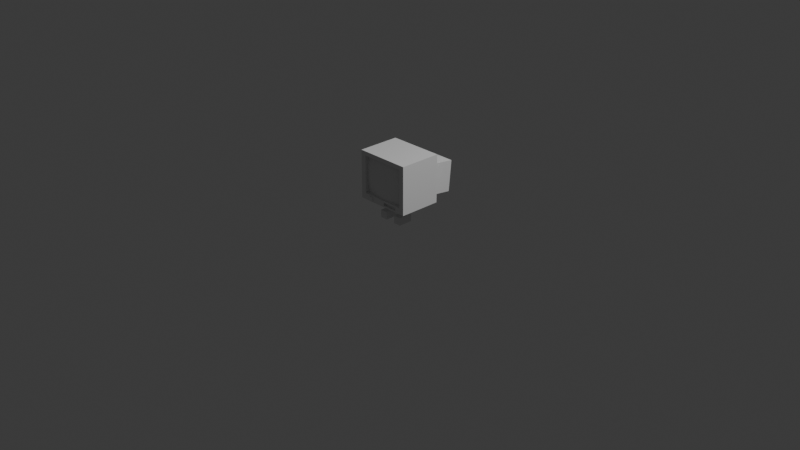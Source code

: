 # Source: 67.blend  (saved by Blender 5.2.45; exported with 4.5.12 LTS)
import bpy
from mathutils import Matrix  # noqa: F401  (used for matrix-valued properties, if any)

bpy.ops.wm.read_factory_settings(use_empty=True)
scene = bpy.context.scene
scene.name = 'Scene'

# ---- collections
col_collection = bpy.data.collections.new('Collection'); scene.collection.children.link(col_collection)

# ---- world
world_world = bpy.data.worlds.new('World'); scene.world = world_world
world_world.use_nodes = True; world_world.node_tree.nodes.clear()
_N = world_world.node_tree.nodes; _L = world_world.node_tree.links
n0 = _N.new('ShaderNodeOutputWorld'); n0.name = 'World Output'; n0.location = (200, 100)
n1 = _N.new('ShaderNodeBackground'); n1.name = 'Background'; n1.location = (-200, 100)
n1.inputs[0].default_value = (0.05088, 0.05088, 0.05088, 1.0)
_L.new(n1.outputs[0], n0.inputs[0])
n0.is_active_output = True
world_world.color = (0.05088, 0.05088, 0.05088)
world_world.sun_shadow_jitter_overblur = 0.0

# ---- cameras
cam_camera = bpy.data.cameras.new('Camera')
cam_camera.clip_end = 100.0
cam_camera.ortho_scale = 7.314

# ---- lights
light_light = bpy.data.lights.new('Light', 'POINT')
light_light.energy = 1000.0
light_light.shadow_soft_size = 0.1

# ---- meshes
me_cube_001 = bpy.data.meshes.new('Cube.001')
me_cube_001.from_pydata([(-0.2039, -0.2501, -0.1859), (-0.2039, -0.2501, 0.2053), (-0.25, 0.25, -0.25), (-0.25, 0.25, 0.25), (0.2039, -0.2501, -0.1859), (0.2039, -0.2501, 0.2053), (0.25, 0.25, -0.25), (0.25, 0.25, 0.25), (-0.25, -0.25, -0.25), (-0.25, -0.25, 0.25), (0.25, -0.25, 0.25), (0.25, -0.25, -0.25), (0.2039, -0.2024, -0.1859), (0.25, -0.25, -0.25), (0.2039, -0.2024, 0.2053), (-0.2039, -0.2024, 0.2053), (0.25, -0.25, -0.25), (-0.2039, -0.2024, -0.1859), (-0.2039, -0.2074, -0.13), (-0.2039, -0.2131, -0.07409), (-0.2039, -0.2163, -0.01821), (-0.2039, -0.2163, 0.03768), (-0.2039, -0.2131, 0.09357), (-0.2039, -0.2074, 0.1495), (0.1457, -0.2112, 0.2053), (0.08741, -0.2226, 0.2053), (0.02914, -0.2293, 0.2053), (-0.02914, -0.2293, 0.2053), (-0.08741, -0.2226, 0.2053), (-0.1457, -0.2112, 0.2053), (-0.1457, -0.2112, -0.1859), (-0.08741, -0.2226, -0.1859), (-0.02914, -0.2293, -0.1859), (0.02914, -0.2293, -0.1859), (0.08741, -0.2226, -0.1859), (0.1457, -0.2112, -0.1859), (0.2039, -0.2074, 0.1495), (0.2039, -0.2131, 0.09357), (0.2039, -0.2163, 0.03768), (0.2039, -0.2163, -0.01821), (0.2039, -0.2131, -0.07409), (0.2039, -0.2074, -0.13), (0.1457, -0.2239, -0.13), (0.08741, -0.2405, -0.13), (0.02914, -0.2496, -0.13), (-0.02914, -0.2496, -0.13), (-0.08741, -0.2405, -0.13), (-0.1457, -0.2239, -0.13), (0.1457, -0.2348, -0.07409), (0.08741, -0.256, -0.07409), (0.02914, -0.265, -0.07409), (-0.02914, -0.265, -0.07409), (-0.08741, -0.256, -0.07409), (-0.1457, -0.2348, -0.07409), (0.1457, -0.2402, -0.01821), (0.08741, -0.2621, -0.01821), (0.02914, -0.2724, -0.01821), (-0.02914, -0.2724, -0.01821), (-0.08741, -0.2621, -0.01821), (-0.1457, -0.2402, -0.01821), (0.1457, -0.2402, 0.03768), (0.08741, -0.2621, 0.03768), (0.02914, -0.2724, 0.03768), (-0.02914, -0.2724, 0.03768), (-0.08741, -0.2621, 0.03768), (-0.1457, -0.2402, 0.03768), (0.1457, -0.2348, 0.09357), (0.08741, -0.256, 0.09357), (0.02914, -0.265, 0.09357), (-0.02914, -0.265, 0.09357), (-0.08741, -0.256, 0.09357), (-0.1457, -0.2348, 0.09357), (0.1457, -0.2239, 0.1495), (0.08741, -0.2405, 0.1495), (0.02914, -0.2496, 0.1495), (-0.02914, -0.2496, 0.1495), (-0.08741, -0.2405, 0.1495), (-0.1457, -0.2239, 0.1495), (-0.1535, -0.2659, -0.2416), (-0.1535, -0.2659, -0.1958), (-0.1535, -0.2456, -0.2416), (-0.1535, -0.2456, -0.1958), (-0.1138, -0.2659, -0.2416), (-0.1138, -0.2659, -0.1958), (-0.1138, -0.2456, -0.2416), (-0.1138, -0.2456, -0.1958), (-0.1874, 0.5226, -0.231), (-0.1874, 0.1345, -0.1871), (-0.1874, 0.5554, 0.08996), (-0.1874, 0.1673, 0.1339), (0.1874, 0.5226, -0.231), (0.1874, 0.1345, -0.1871), (0.1874, 0.5554, 0.08996), (0.1874, 0.1673, 0.1339), (0.01669, -0.25, -0.2024), (0.01659, -0.25, -0.2336), (0.1551, -0.25, -0.2338), (0.1553, -0.25, -0.2018), (0.01669, -0.2236, -0.2024), (0.01659, -0.2236, -0.2336), (0.1551, -0.2236, -0.2338), (0.1553, -0.2236, -0.2018), (-0.115, -0.1319, -0.4424), (-0.115, -0.1319, -0.364), (-0.115, 0.03633, -0.4424), (-0.115, 0.03633, -0.364), (-0.0438, -0.1319, -0.4424), (-0.0438, -0.1319, -0.364), (-0.0438, 0.03633, -0.4424), (-0.0438, 0.03633, -0.364), (-0.115, -0.04103, -0.4424), (-0.115, -0.04103, -0.364), (-0.0438, -0.04103, -0.4424), (-0.0438, -0.04103, -0.364), (-0.09887, -0.02539, -0.1908), (-0.09887, 0.02069, -0.1908), (-0.05992, 0.02069, -0.1908), (-0.05992, -0.02539, -0.1908), (0.04501, -0.1319, -0.4424), (0.04501, -0.1319, -0.364), (0.04501, 0.03633, -0.4424), (0.04501, 0.03633, -0.364), (0.1162, -0.1319, -0.4424), (0.1162, -0.1319, -0.364), (0.1162, 0.03633, -0.4424), (0.1162, 0.03633, -0.364), (0.04501, -0.04103, -0.4424), (0.04501, -0.04103, -0.364), (0.1162, -0.04103, -0.4424), (0.1162, -0.04103, -0.364), (0.06112, -0.02539, -0.1908), (0.06112, 0.02069, -0.1908), (0.1001, 0.02069, -0.1908), (0.1001, -0.02539, -0.1908)], [(13, 16)], [(8, 9, 3, 2), (2, 3, 7, 6), (6, 7, 10, 11), (0, 4, 12, 35, 34, 33, 32, 31, 30, 17), (2, 6, 11, 8), (7, 3, 9, 10), (0, 1, 9, 8), (5, 4, 11, 10), (1, 5, 10, 9), (11, 4, 97, 96), (77, 29, 15, 23), (1, 0, 17, 18, 19, 20, 21, 22, 23, 15), (5, 1, 15, 29, 28, 27, 26, 25, 24, 14), (4, 5, 14, 36, 37, 38, 39, 40, 41, 12), (30, 47, 18, 17), (47, 53, 19, 18), (53, 59, 20, 19), (59, 65, 21, 20), (65, 71, 22, 21), (71, 77, 23, 22), (12, 41, 42, 35), (35, 42, 43, 34), (34, 43, 44, 33), (33, 44, 45, 32), (32, 45, 46, 31), (31, 46, 47, 30), (41, 40, 48, 42), (42, 48, 49, 43), (43, 49, 50, 44), (44, 50, 51, 45), (45, 51, 52, 46), (46, 52, 53, 47), (40, 39, 54, 48), (48, 54, 55, 49), (49, 55, 56, 50), (50, 56, 57, 51), (51, 57, 58, 52), (52, 58, 59, 53), (39, 38, 60, 54), (54, 60, 61, 55), (55, 61, 62, 56), (56, 62, 63, 57), (57, 63, 64, 58), (58, 64, 65, 59), (38, 37, 66, 60), (60, 66, 67, 61), (61, 67, 68, 62), (62, 68, 69, 63), (63, 69, 70, 64), (64, 70, 71, 65), (37, 36, 72, 66), (66, 72, 73, 67), (67, 73, 74, 68), (68, 74, 75, 69), (69, 75, 76, 70), (70, 76, 77, 71), (36, 14, 24, 72), (72, 24, 25, 73), (73, 25, 26, 74), (74, 26, 27, 75), (75, 27, 28, 76), (76, 28, 29, 77), (78, 79, 81, 80), (84, 85, 83, 82), (82, 83, 79, 78), (80, 84, 82, 78), (85, 81, 79, 83), (86, 87, 89, 88), (88, 89, 93, 92), (92, 93, 91, 90), (90, 91, 87, 86), (88, 92, 90, 86), (97, 94, 98, 101), (95, 94, 0, 8), (8, 11, 96, 95), (0, 94, 97, 4), (100, 101, 98, 99), (95, 96, 100, 99), (96, 97, 101, 100), (94, 95, 99, 98), (110, 111, 105, 104), (104, 105, 109, 108), (112, 113, 107, 106), (106, 107, 103, 102), (110, 112, 106, 102), (113, 111, 103, 107), (113, 109, 116, 117), (104, 108, 112, 110), (108, 109, 113, 112), (102, 103, 111, 110), (105, 111, 114, 115), (109, 105, 115, 116), (111, 113, 117, 114), (126, 127, 121, 120), (120, 121, 125, 124), (128, 129, 123, 122), (122, 123, 119, 118), (126, 128, 122, 118), (129, 127, 119, 123), (129, 125, 132, 133), (120, 124, 128, 126), (124, 125, 129, 128), (118, 119, 127, 126), (121, 127, 130, 131), (125, 121, 131, 132), (127, 129, 133, 130)])
_uv = me_cube_001.uv_layers.new(name='UVMap')
_uv.uv.foreach_set('vector', [0.375, 0.0, 0.625, 0.0, 0.625, 0.25, 0.375, 0.25, 0.375, 0.25, 0.625, 0.25, 0.625, 0.5, 0.375, 0.5, 0.375, 0.5, 0.625, 0.5, 0.625, 0.75, 0.375, 0.75, 0.3909, 0.9841, 0.3909, 0.7659, 0.3909, 0.7659, 0.3909, 0.7971, 0.3909, 0.8282, 0.3909, 0.8594, 0.3909, 0.8906, 0.3909, 0.9218, 0.3909, 0.9529, 0.3909, 0.9841, 0.125, 0.5, 0.375, 0.5, 0.375, 0.75, 0.125, 0.75, 0.625, 0.5, 0.875, 0.5, 0.875, 0.75, 0.625, 0.75, 0.3909, 0.9841, 0.6091, 0.9841, 0.625, 1.0, 0.375, 1.0, 0.6091, 0.7659, 0.3909, 0.7659, 0.375, 0.75, 0.625, 0.75, 0.6091, 0.9841, 0.6091, 0.7659, 0.625, 0.75, 0.625, 1.0, 0.375, 0.75, 0.3909, 0.7659, 0.3846, 0.8173, 0.379, 0.8188, 0.5779, 0.9529, 0.6091, 0.9529, 0.6091, 0.9841, 0.5779, 0.9841, 0.6091, 0.9841, 0.3909, 0.9841, 0.3909, 0.9841, 0.4221, 0.9841, 0.4532, 0.9841, 0.4844, 0.9841, 0.5156, 0.9841, 0.5468, 0.9841, 0.5779, 0.9841, 0.6091, 0.9841, 0.6091, 0.7659, 0.6091, 0.9841, 0.6091, 0.9841, 0.6091, 0.9529, 0.6091, 0.9217, 0.6091, 0.8906, 0.6091, 0.8594, 0.6091, 0.8282, 0.6091, 0.7971, 0.6091, 0.7659, 0.3909, 0.7659, 0.6091, 0.7659, 0.6091, 0.7659, 0.5779, 0.7659, 0.5468, 0.7659, 0.5156, 0.7659, 0.4844, 0.7659, 0.4532, 0.7659, 0.4221, 0.7659, 0.3909, 0.7659, 0.3909, 0.9529, 0.4221, 0.9529, 0.4221, 0.9841, 0.3909, 0.9841, 0.4221, 0.9529, 0.4532, 0.9529, 0.4532, 0.9841, 0.4221, 0.9841, 0.4532, 0.9529, 0.4844, 0.9529, 0.4844, 0.9841, 0.4532, 0.9841, 0.4844, 0.9529, 0.5156, 0.9529, 0.5156, 0.9841, 0.4844, 0.9841, 0.5156, 0.9529, 0.5468, 0.9529, 0.5468, 0.9841, 0.5156, 0.9841, 0.5468, 0.9529, 0.5779, 0.9529, 0.5779, 0.9841, 0.5468, 0.9841, 0.3909, 0.7659, 0.4221, 0.7659, 0.4221, 0.7971, 0.3909, 0.7971, 0.3909, 0.7971, 0.4221, 0.7971, 0.4221, 0.8282, 0.3909, 0.8282, 0.3909, 0.8282, 0.4221, 0.8282, 0.4221, 0.8594, 0.3909, 0.8594, 0.3909, 0.8594, 0.4221, 0.8594, 0.4221, 0.8906, 0.3909, 0.8906, 0.3909, 0.8906, 0.4221, 0.8906, 0.4221, 0.9217, 0.3909, 0.9218, 0.3909, 0.9218, 0.4221, 0.9217, 0.4221, 0.9529, 0.3909, 0.9529, 0.4221, 0.7659, 0.4532, 0.7659, 0.4532, 0.7971, 0.4221, 0.7971, 0.4221, 0.7971, 0.4532, 0.7971, 0.4532, 0.8282, 0.4221, 0.8282, 0.4221, 0.8282, 0.4532, 0.8282, 0.4532, 0.8594, 0.4221, 0.8594, 0.4221, 0.8594, 0.4532, 0.8594, 0.4532, 0.8906, 0.4221, 0.8906, 0.4221, 0.8906, 0.4532, 0.8906, 0.4532, 0.9217, 0.4221, 0.9217, 0.4221, 0.9217, 0.4532, 0.9217, 0.4532, 0.9529, 0.4221, 0.9529, 0.4532, 0.7659, 0.4844, 0.7659, 0.4844, 0.7971, 0.4532, 0.7971, 0.4532, 0.7971, 0.4844, 0.7971, 0.4844, 0.8282, 0.4532, 0.8282, 0.4532, 0.8282, 0.4844, 0.8282, 0.4844, 0.8594, 0.4532, 0.8594, 0.4532, 0.8594, 0.4844, 0.8594, 0.4844, 0.8906, 0.4532, 0.8906, 0.4532, 0.8906, 0.4844, 0.8906, 0.4844, 0.9217, 0.4532, 0.9217, 0.4532, 0.9217, 0.4844, 0.9217, 0.4844, 0.9529, 0.4532, 0.9529, 0.4844, 0.7659, 0.5156, 0.7659, 0.5156, 0.7971, 0.4844, 0.7971, 0.4844, 0.7971, 0.5156, 0.7971, 0.5156, 0.8282, 0.4844, 0.8282, 0.4844, 0.8282, 0.5156, 0.8282, 0.5156, 0.8594, 0.4844, 0.8594, 0.4844, 0.8594, 0.5156, 0.8594, 0.5156, 0.8906, 0.4844, 0.8906, 0.4844, 0.8906, 0.5156, 0.8906, 0.5156, 0.9217, 0.4844, 0.9217, 0.4844, 0.9217, 0.5156, 0.9217, 0.5156, 0.9529, 0.4844, 0.9529, 0.5156, 0.7659, 0.5468, 0.7659, 0.5468, 0.7971, 0.5156, 0.7971, 0.5156, 0.7971, 0.5468, 0.7971, 0.5468, 0.8282, 0.5156, 0.8282, 0.5156, 0.8282, 0.5468, 0.8282, 0.5468, 0.8594, 0.5156, 0.8594, 0.5156, 0.8594, 0.5468, 0.8594, 0.5468, 0.8906, 0.5156, 0.8906, 0.5156, 0.8906, 0.5468, 0.8906, 0.5468, 0.9217, 0.5156, 0.9217, 0.5156, 0.9217, 0.5468, 0.9217, 0.5468, 0.9529, 0.5156, 0.9529, 0.5468, 0.7659, 0.5779, 0.7659, 0.5779, 0.7971, 0.5468, 0.7971, 0.5468, 0.7971, 0.5779, 0.7971, 0.5779, 0.8282, 0.5468, 0.8282, 0.5468, 0.8282, 0.5779, 0.8282, 0.5779, 0.8594, 0.5468, 0.8594, 0.5468, 0.8594, 0.5779, 0.8594, 0.5779, 0.8906, 0.5468, 0.8906, 0.5468, 0.8906, 0.5779, 0.8906, 0.5779, 0.9217, 0.5468, 0.9217, 0.5468, 0.9217, 0.5779, 0.9217, 0.5779, 0.9529, 0.5468, 0.9529, 0.5779, 0.7659, 0.6091, 0.7659, 0.6091, 0.7971, 0.5779, 0.7971, 0.5779, 0.7971, 0.6091, 0.7971, 0.6091, 0.8282, 0.5779, 0.8282, 0.5779, 0.8282, 0.6091, 0.8282, 0.6091, 0.8594, 0.5779, 0.8594, 0.5779, 0.8594, 0.6091, 0.8594, 0.6091, 0.8906, 0.5779, 0.8906, 0.5779, 0.8906, 0.6091, 0.8906, 0.6091, 0.9217, 0.5779, 0.9217, 0.5779, 0.9217, 0.6091, 0.9217, 0.6091, 0.9529, 0.5779, 0.9529, 0.375, 0.0, 0.625, 0.0, 0.625, 0.25, 0.375, 0.25, 0.375, 0.5, 0.625, 0.5, 0.625, 0.75, 0.375, 0.75, 0.375, 0.75, 0.625, 0.75, 0.625, 1.0, 0.375, 1.0, 0.125, 0.5, 0.375, 0.5, 0.375, 0.75, 0.125, 0.75, 0.625, 0.5, 0.875, 0.5, 0.875, 0.75, 0.625, 0.75, 0.375, 0.0, 0.625, 0.0, 0.625, 0.25, 0.375, 0.25, 0.375, 0.25, 0.625, 0.25, 0.625, 0.5, 0.375, 0.5, 0.375, 0.5, 0.625, 0.5, 0.625, 0.75, 0.375, 0.75, 0.375, 0.75, 0.625, 0.75, 0.625, 1.0, 0.375, 1.0, 0.125, 0.5, 0.375, 0.5, 0.375, 0.75, 0.125, 0.75, 0.3846, 0.8173, 0.3853, 0.8663, 0.3853, 0.8663, 0.3846, 0.8173, 0.3791, 0.8666, 0.3853, 0.8663, 0.3909, 0.9841, 0.375, 1.0, 0.375, 1.0, 0.375, 0.75, 0.379, 0.8188, 0.3791, 0.8666, 0.3909, 0.9841, 0.3853, 0.8663, 0.3846, 0.8173, 0.3909, 0.7659, 0.379, 0.8188, 0.3846, 0.8173, 0.3853, 0.8663, 0.3791, 0.8666, 0.3791, 0.8666, 0.379, 0.8188, 0.379, 0.8188, 0.3791, 0.8666, 0.379, 0.8188, 0.3846, 0.8173, 0.3846, 0.8173, 0.379, 0.8188, 0.3853, 0.8663, 0.3791, 0.8666, 0.3791, 0.8666, 0.3853, 0.8663, 0.375, 0.1263, 0.625, 0.1263, 0.625, 0.25, 0.375, 0.25, 0.375, 0.25, 0.625, 0.25, 0.625, 0.5, 0.375, 0.5, 0.375, 0.6237, 0.625, 0.6237, 0.625, 0.75, 0.375, 0.75, 0.375, 0.75, 0.625, 0.75, 0.625, 1.0, 0.375, 1.0, 0.125, 0.6237, 0.375, 0.6237, 0.375, 0.75, 0.125, 0.75, 0.625, 0.6237, 0.875, 0.6237, 0.875, 0.75, 0.625, 0.75, 0.625, 0.6237, 0.625, 0.5, 0.625, 0.5, 0.625, 0.6237, 0.125, 0.5, 0.375, 0.5, 0.375, 0.6237, 0.125, 0.6237, 0.375, 0.5, 0.625, 0.5, 0.625, 0.6237, 0.375, 0.6237, 0.375, 0.0, 0.625, 0.0, 0.625, 0.1263, 0.375, 0.1263, 0.625, 0.25, 0.625, 0.1263, 0.625, 0.1263, 0.625, 0.25, 0.625, 0.5, 0.625, 0.25, 0.625, 0.25, 0.625, 0.5, 0.875, 0.6237, 0.625, 0.6237, 0.625, 0.6237, 0.875, 0.6237, 0.375, 0.1263, 0.625, 0.1263, 0.625, 0.25, 0.375, 0.25, 0.375, 0.25, 0.625, 0.25, 0.625, 0.5, 0.375, 0.5, 0.375, 0.6237, 0.625, 0.6237, 0.625, 0.75, 0.375, 0.75, 0.375, 0.75, 0.625, 0.75, 0.625, 1.0, 0.375, 1.0, 0.125, 0.6237, 0.375, 0.6237, 0.375, 0.75, 0.125, 0.75, 0.625, 0.6237, 0.875, 0.6237, 0.875, 0.75, 0.625, 0.75, 0.625, 0.6237, 0.625, 0.5, 0.625, 0.5, 0.625, 0.6237, 0.125, 0.5, 0.375, 0.5, 0.375, 0.6237, 0.125, 0.6237, 0.375, 0.5, 0.625, 0.5, 0.625, 0.6237, 0.375, 0.6237, 0.375, 0.0, 0.625, 0.0, 0.625, 0.1263, 0.375, 0.1263, 0.625, 0.25, 0.625, 0.1263, 0.625, 0.1263, 0.625, 0.25, 0.625, 0.5, 0.625, 0.25, 0.625, 0.25, 0.625, 0.5, 0.875, 0.6237, 0.625, 0.6237, 0.625, 0.6237, 0.875, 0.6237])
me_cube_001.update()

# ---- objects
ob_light = bpy.data.objects.new('Light', light_light)
ob_camera = bpy.data.objects.new('Camera', cam_camera)
ob_cube = bpy.data.objects.new('Cube', me_cube_001)

# ---- transforms, parenting, visibility, modifiers, constraints
ob_light.location = (4.076, 1.005, 5.904)
ob_light.rotation_euler = (0.6503, 0.05522, 1.866)
ob_light.lock_rotations_4d = False
ob_light.empty_display_type = 'ARROWS'
ob_light.color = (0.0, 0.0, 0.0, 0.0)
ob_light.lineart.crease_threshold = 0.0
ob_camera.location = (7.359, -6.926, 4.958)
ob_camera.rotation_euler = (1.109, 0.0, 0.8149)
ob_camera.lock_rotations_4d = False
ob_camera.empty_display_type = 'ARROWS'
ob_camera.color = (0.0, 0.0, 0.0, 0.0)
ob_camera.display_type = 'WIRE'
ob_camera.lineart.crease_threshold = 0.0
ob_cube.location = (0.0, 0.0, 0.4713)
ob_cube.scale = (1.197, 0.919, 1.038)
_vg = ob_cube.vertex_groups.new(name='Group')

# ---- collection membership
col_collection.objects.link(ob_light)
col_collection.objects.link(ob_camera)
col_collection.objects.link(ob_cube)

# ---- scene / render settings (as saved in the file)
scene.camera = ob_camera
scene.frame_start = 1; scene.frame_end = 250; scene.frame_set(0)
scene.render.engine = 'BLENDER_EEVEE_NEXT'
scene.render.bake_bias = 0.0
scene.render.bake_samples = 0
scene.render.compositor_device = 'GPU'
scene.eevee.use_volume_custom_range = False
scene.eevee.fast_gi_thickness_near = 0.1
scene.eevee.fast_gi_thickness_far = 0.0
scene.eevee.ray_tracing_options.screen_trace_thickness = 0.1
bpy.context.view_layer.update()
